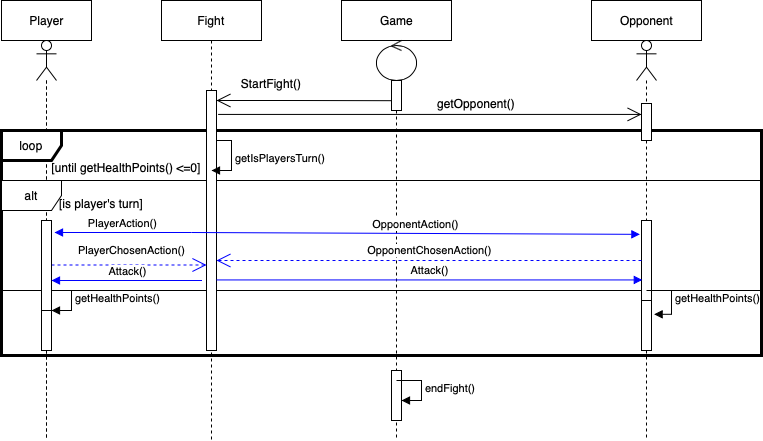

The diagram above was exported from draw.io. Its source (the exported page's mxGraphModel, read from the mxfile embedded in the PNG):
<mxGraphModel dx="2253" dy="3300" grid="1" gridSize="10" guides="1" tooltips="1" connect="1" arrows="1" fold="1" page="1" pageScale="1" pageWidth="827" pageHeight="1169" math="0" shadow="0">
  <root>
    <mxCell id="0" />
    <mxCell id="1" parent="0" />
    <mxCell id="K-woMxDGdP4XhfYs9Ged-17" value="" style="shape=umlLifeline;participant=umlActor;perimeter=lifelinePerimeter;whiteSpace=wrap;html=1;container=1;collapsible=0;recursiveResize=0;verticalAlign=top;spacingTop=36;labelBackgroundColor=#ffffff;outlineConnect=0;" parent="1" vertex="1">
      <mxGeometry x="-765" y="-2280" width="20" height="400" as="geometry" />
    </mxCell>
    <mxCell id="K-woMxDGdP4XhfYs9Ged-85" value="" style="html=1;points=[];perimeter=orthogonalPerimeter;fontColor=#000000;" parent="K-woMxDGdP4XhfYs9Ged-17" vertex="1">
      <mxGeometry x="5" y="270" width="10" height="40" as="geometry" />
    </mxCell>
    <mxCell id="K-woMxDGdP4XhfYs9Ged-86" value="getHealthPoints()" style="edgeStyle=orthogonalEdgeStyle;html=1;align=left;spacingLeft=2;endArrow=block;rounded=0;entryX=1;entryY=0;fontColor=#000000;" parent="K-woMxDGdP4XhfYs9Ged-17" target="K-woMxDGdP4XhfYs9Ged-85" edge="1">
      <mxGeometry relative="1" as="geometry">
        <mxPoint x="10" y="250" as="sourcePoint" />
        <Array as="points">
          <mxPoint x="35" y="250" />
        </Array>
      </mxGeometry>
    </mxCell>
    <mxCell id="K-woMxDGdP4XhfYs9Ged-19" value="Player" style="html=1;" parent="1" vertex="1">
      <mxGeometry x="-800" y="-2320" width="90" height="40" as="geometry" />
    </mxCell>
    <mxCell id="K-woMxDGdP4XhfYs9Ged-33" value="loop&lt;br&gt;" style="shape=umlFrame;whiteSpace=wrap;html=1;strokeWidth=3;" parent="1" vertex="1">
      <mxGeometry x="-800" y="-2190" width="760" height="225" as="geometry" />
    </mxCell>
    <mxCell id="K-woMxDGdP4XhfYs9Ged-35" value="alt" style="shape=umlFrame;whiteSpace=wrap;html=1;" parent="1" vertex="1">
      <mxGeometry x="-800" y="-2140" width="760" height="110" as="geometry" />
    </mxCell>
    <mxCell id="K-woMxDGdP4XhfYs9Ged-36" value="[until getHealthPoints() &lt;=0]" style="text;align=center;fontStyle=0;verticalAlign=middle;spacingLeft=3;spacingRight=3;strokeColor=none;rotatable=0;points=[[0,0.5],[1,0.5]];portConstraint=eastwest;" parent="1" vertex="1">
      <mxGeometry x="-730" y="-2166" width="110" height="26" as="geometry" />
    </mxCell>
    <mxCell id="K-woMxDGdP4XhfYs9Ged-37" value="[is player's turn]" style="text;align=center;fontStyle=0;verticalAlign=middle;spacingLeft=3;spacingRight=3;strokeColor=none;rotatable=0;points=[[0,0.5],[1,0.5]];portConstraint=eastwest;" parent="1" vertex="1">
      <mxGeometry x="-740" y="-2130" width="80" height="26" as="geometry" />
    </mxCell>
    <mxCell id="K-woMxDGdP4XhfYs9Ged-44" value="Fight" style="shape=umlLifeline;perimeter=lifelinePerimeter;whiteSpace=wrap;html=1;container=1;collapsible=0;recursiveResize=0;outlineConnect=0;fontColor=#000000;" parent="1" vertex="1">
      <mxGeometry x="-640" y="-2320" width="100" height="440" as="geometry" />
    </mxCell>
    <mxCell id="K-woMxDGdP4XhfYs9Ged-52" value="" style="html=1;points=[];perimeter=orthogonalPerimeter;fontColor=#000000;" parent="K-woMxDGdP4XhfYs9Ged-44" vertex="1">
      <mxGeometry x="45" y="100" width="10" height="50" as="geometry" />
    </mxCell>
    <mxCell id="K-woMxDGdP4XhfYs9Ged-55" value="" style="html=1;points=[];perimeter=orthogonalPerimeter;fontColor=#000000;" parent="K-woMxDGdP4XhfYs9Ged-44" vertex="1">
      <mxGeometry x="45" y="90" width="10" height="260" as="geometry" />
    </mxCell>
    <mxCell id="K-woMxDGdP4XhfYs9Ged-56" value="getIsPlayersTurn()" style="edgeStyle=orthogonalEdgeStyle;html=1;align=left;spacingLeft=2;endArrow=block;rounded=0;fontColor=#000000;" parent="K-woMxDGdP4XhfYs9Ged-44" source="K-woMxDGdP4XhfYs9Ged-55" edge="1">
      <mxGeometry relative="1" as="geometry">
        <mxPoint x="70" y="130" as="sourcePoint" />
        <Array as="points">
          <mxPoint x="70" y="140" />
          <mxPoint x="70" y="170" />
        </Array>
        <mxPoint x="50" y="170" as="targetPoint" />
      </mxGeometry>
    </mxCell>
    <mxCell id="K-woMxDGdP4XhfYs9Ged-68" value="PlayerChosenAction()" style="endArrow=open;endSize=12;dashed=1;html=1;fontColor=#000000;strokeColor=#0000FF;" parent="K-woMxDGdP4XhfYs9Ged-44" source="K-woMxDGdP4XhfYs9Ged-79" edge="1">
      <mxGeometry x="0.0378" y="15" width="160" relative="1" as="geometry">
        <mxPoint x="-90" y="265" as="sourcePoint" />
        <mxPoint x="45" y="264.5" as="targetPoint" />
        <mxPoint as="offset" />
      </mxGeometry>
    </mxCell>
    <mxCell id="K-woMxDGdP4XhfYs9Ged-47" value="Game" style="html=1;fontColor=#000000;" parent="1" vertex="1">
      <mxGeometry x="-460" y="-2320" width="110" height="40" as="geometry" />
    </mxCell>
    <mxCell id="K-woMxDGdP4XhfYs9Ged-48" value="" style="shape=umlLifeline;participant=umlControl;perimeter=lifelinePerimeter;whiteSpace=wrap;html=1;container=1;collapsible=0;recursiveResize=0;verticalAlign=top;spacingTop=36;labelBackgroundColor=#ffffff;outlineConnect=0;fontColor=#000000;" parent="1" vertex="1">
      <mxGeometry x="-425" y="-2280" width="40" height="400" as="geometry" />
    </mxCell>
    <mxCell id="K-woMxDGdP4XhfYs9Ged-50" value="" style="html=1;points=[];perimeter=orthogonalPerimeter;fontColor=#000000;" parent="K-woMxDGdP4XhfYs9Ged-48" vertex="1">
      <mxGeometry x="15" y="40" width="10" height="30" as="geometry" />
    </mxCell>
    <mxCell id="K-woMxDGdP4XhfYs9Ged-80" value="" style="html=1;points=[];perimeter=orthogonalPerimeter;fontColor=#000000;" parent="K-woMxDGdP4XhfYs9Ged-48" vertex="1">
      <mxGeometry x="15" y="330" width="10" height="50" as="geometry" />
    </mxCell>
    <mxCell id="K-woMxDGdP4XhfYs9Ged-94" value="endFight()" style="edgeStyle=orthogonalEdgeStyle;html=1;align=left;spacingLeft=2;endArrow=block;rounded=0;entryX=1;entryY=0;strokeWidth=1;fontColor=#000000;" parent="K-woMxDGdP4XhfYs9Ged-48" edge="1">
      <mxGeometry relative="1" as="geometry">
        <mxPoint x="20" y="340" as="sourcePoint" />
        <Array as="points">
          <mxPoint x="45" y="340" />
        </Array>
        <mxPoint x="25" y="360" as="targetPoint" />
      </mxGeometry>
    </mxCell>
    <mxCell id="K-woMxDGdP4XhfYs9Ged-49" value="" style="endArrow=open;endFill=1;endSize=12;html=1;fontColor=#000000;exitX=0.02;exitY=0.673;exitDx=0;exitDy=0;exitPerimeter=0;" parent="1" source="K-woMxDGdP4XhfYs9Ged-50" target="K-woMxDGdP4XhfYs9Ged-55" edge="1">
      <mxGeometry width="160" relative="1" as="geometry">
        <mxPoint x="-420" y="-2220" as="sourcePoint" />
        <mxPoint x="-600" y="-2220" as="targetPoint" />
        <Array as="points">
          <mxPoint x="-510" y="-2220" />
        </Array>
      </mxGeometry>
    </mxCell>
    <mxCell id="K-woMxDGdP4XhfYs9Ged-51" value="StartFight()" style="text;align=center;fontStyle=0;verticalAlign=middle;spacingLeft=3;spacingRight=3;strokeColor=none;rotatable=0;points=[[0,0.5],[1,0.5]];portConstraint=eastwest;fontColor=#000000;" parent="1" vertex="1">
      <mxGeometry x="-570" y="-2250" width="80" height="26" as="geometry" />
    </mxCell>
    <mxCell id="K-woMxDGdP4XhfYs9Ged-59" value="" style="endArrow=open;endFill=1;endSize=12;html=1;fontColor=#000000;exitX=1.16;exitY=0.092;exitDx=0;exitDy=0;exitPerimeter=0;" parent="1" source="K-woMxDGdP4XhfYs9Ged-55" target="K-woMxDGdP4XhfYs9Ged-73" edge="1">
      <mxGeometry width="160" relative="1" as="geometry">
        <mxPoint x="-580" y="-2200" as="sourcePoint" />
        <mxPoint x="-320" y="-2200" as="targetPoint" />
      </mxGeometry>
    </mxCell>
    <mxCell id="K-woMxDGdP4XhfYs9Ged-60" value="getOpponent()" style="text;align=center;fontStyle=0;verticalAlign=middle;spacingLeft=3;spacingRight=3;strokeColor=none;rotatable=0;points=[[0,0.5],[1,0.5]];portConstraint=eastwest;fontColor=#000000;" parent="1" vertex="1">
      <mxGeometry x="-380" y="-2230" width="110" height="26" as="geometry" />
    </mxCell>
    <mxCell id="K-woMxDGdP4XhfYs9Ged-64" value="PlayerAction()" style="html=1;verticalAlign=bottom;endArrow=block;fontColor=#000000;fillColor=#dae8fc;strokeColor=#0000FF;" parent="1" edge="1">
      <mxGeometry width="80" relative="1" as="geometry">
        <mxPoint x="-610" y="-2088" as="sourcePoint" />
        <mxPoint x="-747" y="-2088" as="targetPoint" />
      </mxGeometry>
    </mxCell>
    <mxCell id="K-woMxDGdP4XhfYs9Ged-65" value="OpponentAction()" style="html=1;verticalAlign=bottom;endArrow=block;fontColor=#000000;fillColor=#dae8fc;strokeColor=#0000FF;entryX=-0.16;entryY=0.173;entryDx=0;entryDy=0;entryPerimeter=0;" parent="1" target="K-woMxDGdP4XhfYs9Ged-76" edge="1">
      <mxGeometry width="80" relative="1" as="geometry">
        <mxPoint x="-610" y="-2088" as="sourcePoint" />
        <mxPoint x="-320" y="-2087" as="targetPoint" />
      </mxGeometry>
    </mxCell>
    <mxCell id="K-woMxDGdP4XhfYs9Ged-66" value="" style="shape=umlLifeline;participant=umlActor;perimeter=lifelinePerimeter;whiteSpace=wrap;html=1;container=1;collapsible=0;recursiveResize=0;verticalAlign=top;spacingTop=36;labelBackgroundColor=#ffffff;outlineConnect=0;fontColor=#000000;" parent="1" vertex="1">
      <mxGeometry x="-165" y="-2280" width="20" height="400" as="geometry" />
    </mxCell>
    <mxCell id="K-woMxDGdP4XhfYs9Ged-73" value="" style="html=1;points=[];perimeter=orthogonalPerimeter;fontColor=#000000;" parent="K-woMxDGdP4XhfYs9Ged-66" vertex="1">
      <mxGeometry x="5" y="63" width="10" height="37" as="geometry" />
    </mxCell>
    <mxCell id="K-woMxDGdP4XhfYs9Ged-76" value="" style="html=1;points=[];perimeter=orthogonalPerimeter;fontColor=#000000;" parent="K-woMxDGdP4XhfYs9Ged-66" vertex="1">
      <mxGeometry x="5" y="180" width="10" height="80" as="geometry" />
    </mxCell>
    <mxCell id="K-woMxDGdP4XhfYs9Ged-91" value="" style="html=1;points=[];perimeter=orthogonalPerimeter;strokeWidth=1;fontColor=#000000;" parent="K-woMxDGdP4XhfYs9Ged-66" vertex="1">
      <mxGeometry x="5" y="260" width="10" height="50" as="geometry" />
    </mxCell>
    <mxCell id="K-woMxDGdP4XhfYs9Ged-92" value="getHealthPoints()" style="edgeStyle=orthogonalEdgeStyle;html=1;align=left;spacingLeft=2;endArrow=block;rounded=0;entryX=1.26;entryY=0.276;fontColor=#000000;strokeWidth=1;entryDx=0;entryDy=0;entryPerimeter=0;" parent="K-woMxDGdP4XhfYs9Ged-66" target="K-woMxDGdP4XhfYs9Ged-91" edge="1">
      <mxGeometry relative="1" as="geometry">
        <mxPoint x="10" y="250" as="sourcePoint" />
        <Array as="points">
          <mxPoint x="35" y="250" />
          <mxPoint x="35" y="274" />
        </Array>
      </mxGeometry>
    </mxCell>
    <mxCell id="K-woMxDGdP4XhfYs9Ged-67" value="Opponent" style="html=1;fontColor=#000000;" parent="1" vertex="1">
      <mxGeometry x="-210" y="-2320" width="110" height="40" as="geometry" />
    </mxCell>
    <mxCell id="K-woMxDGdP4XhfYs9Ged-71" value="OpponentChosenAction()" style="endArrow=open;endSize=12;dashed=1;html=1;fontColor=#000000;fillColor=#dae8fc;strokeColor=#0000FF;" parent="1" source="K-woMxDGdP4XhfYs9Ged-76" target="K-woMxDGdP4XhfYs9Ged-55" edge="1">
      <mxGeometry x="-0.0031" y="-10" width="160" relative="1" as="geometry">
        <mxPoint x="-310" y="-2060" as="sourcePoint" />
        <mxPoint x="-580" y="-2060" as="targetPoint" />
        <Array as="points">
          <mxPoint x="-500" y="-2060" />
          <mxPoint x="-520" y="-2060" />
        </Array>
        <mxPoint as="offset" />
      </mxGeometry>
    </mxCell>
    <mxCell id="K-woMxDGdP4XhfYs9Ged-79" value="" style="html=1;points=[];perimeter=orthogonalPerimeter;fontColor=#000000;" parent="1" vertex="1">
      <mxGeometry x="-760" y="-2100" width="10" height="90" as="geometry" />
    </mxCell>
    <mxCell id="K-woMxDGdP4XhfYs9Ged-82" value="Attack()" style="html=1;verticalAlign=bottom;endArrow=block;fontColor=#000000;entryX=0.08;entryY=0.743;entryDx=0;entryDy=0;entryPerimeter=0;fillColor=#dae8fc;strokeColor=#0000FF;" parent="1" source="K-woMxDGdP4XhfYs9Ged-55" target="K-woMxDGdP4XhfYs9Ged-76" edge="1">
      <mxGeometry width="80" relative="1" as="geometry">
        <mxPoint x="-580" y="-2041" as="sourcePoint" />
        <mxPoint x="-310" y="-2040" as="targetPoint" />
        <mxPoint as="offset" />
      </mxGeometry>
    </mxCell>
    <mxCell id="K-woMxDGdP4XhfYs9Ged-84" value="Attack()" style="html=1;verticalAlign=bottom;endArrow=block;fontColor=#000000;fillColor=#dae8fc;strokeColor=#0000FF;" parent="1" edge="1">
      <mxGeometry x="0.4191" width="80" relative="1" as="geometry">
        <mxPoint x="-690" y="-2040" as="sourcePoint" />
        <mxPoint x="-750" y="-2040" as="targetPoint" />
        <Array as="points">
          <mxPoint x="-590" y="-2040" />
        </Array>
        <mxPoint as="offset" />
      </mxGeometry>
    </mxCell>
  </root>
</mxGraphModel>